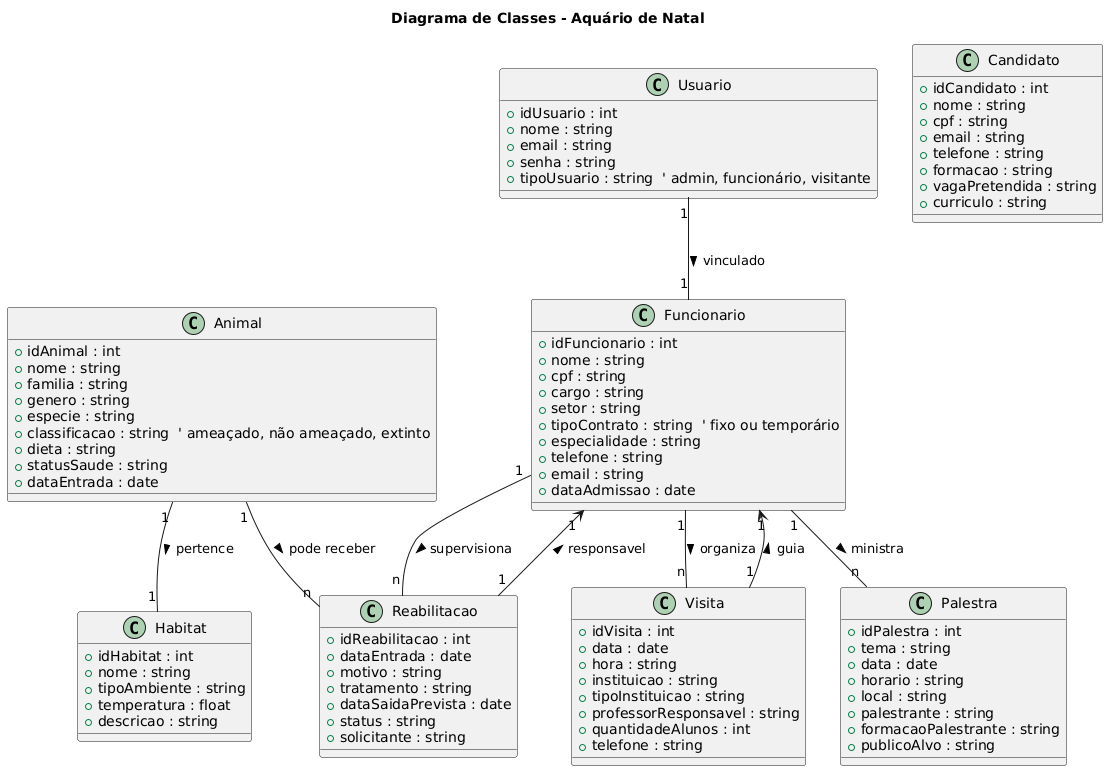

The diagram above was rendered by PlantUML. Its source (embedded in the PNG):
@startuml
title Diagrama de Classes - Aquário de Natal

' ======= CLASSES PRINCIPAIS =======

class Funcionario {
  +idFuncionario : int
  +nome : string
  +cpf : string
  +cargo : string
  +setor : string
  +tipoContrato : string  ' fixo ou temporário
  +especialidade : string
  +telefone : string
  +email : string
  +dataAdmissao : date
}

class Animal {
  +idAnimal : int
  +nome : string
  +familia : string
  +genero : string
  +especie : string
  +classificacao : string  ' ameaçado, não ameaçado, extinto
  +dieta : string
  +statusSaude : string
  +dataEntrada : date
}

class Habitat {
  +idHabitat : int
  +nome : string
  +tipoAmbiente : string
  +temperatura : float
  +descricao : string
}

class Reabilitacao {
  +idReabilitacao : int
  +dataEntrada : date
  +motivo : string
  +tratamento : string
  +dataSaidaPrevista : date
  +status : string
  +solicitante : string
}

class Visita {
  +idVisita : int
  +data : date
  +hora : string
  +instituicao : string
  +tipoInstituicao : string
  +professorResponsavel : string
  +quantidadeAlunos : int
  +telefone : string
}

class Palestra {
  +idPalestra : int
  +tema : string
  +data : date
  +horario : string
  +local : string
  +palestrante : string
  +formacaoPalestrante : string
  +publicoAlvo : string
}

class Candidato {
  +idCandidato : int
  +nome : string
  +cpf : string
  +email : string
  +telefone : string
  +formacao : string
  +vagaPretendida : string
  +curriculo : string
}

class Usuario {
  +idUsuario : int
  +nome : string
  +email : string
  +senha : string
  +tipoUsuario : string  ' admin, funcionário, visitante
}

' ======= RELACIONAMENTOS =======

Funcionario "1" -- "n" Visita : organiza >
Funcionario "1" -- "n" Palestra : ministra >
Funcionario "1" -- "n" Reabilitacao : supervisiona >

Animal "1" -- "1" Habitat : pertence >
Animal "1" -- "n" Reabilitacao : pode receber >

Reabilitacao "1" --> "1" Funcionario : responsavel >
Visita "1" --> "1" Funcionario : guia >

Usuario "1" -- "1" Funcionario : vinculado >
@enduml